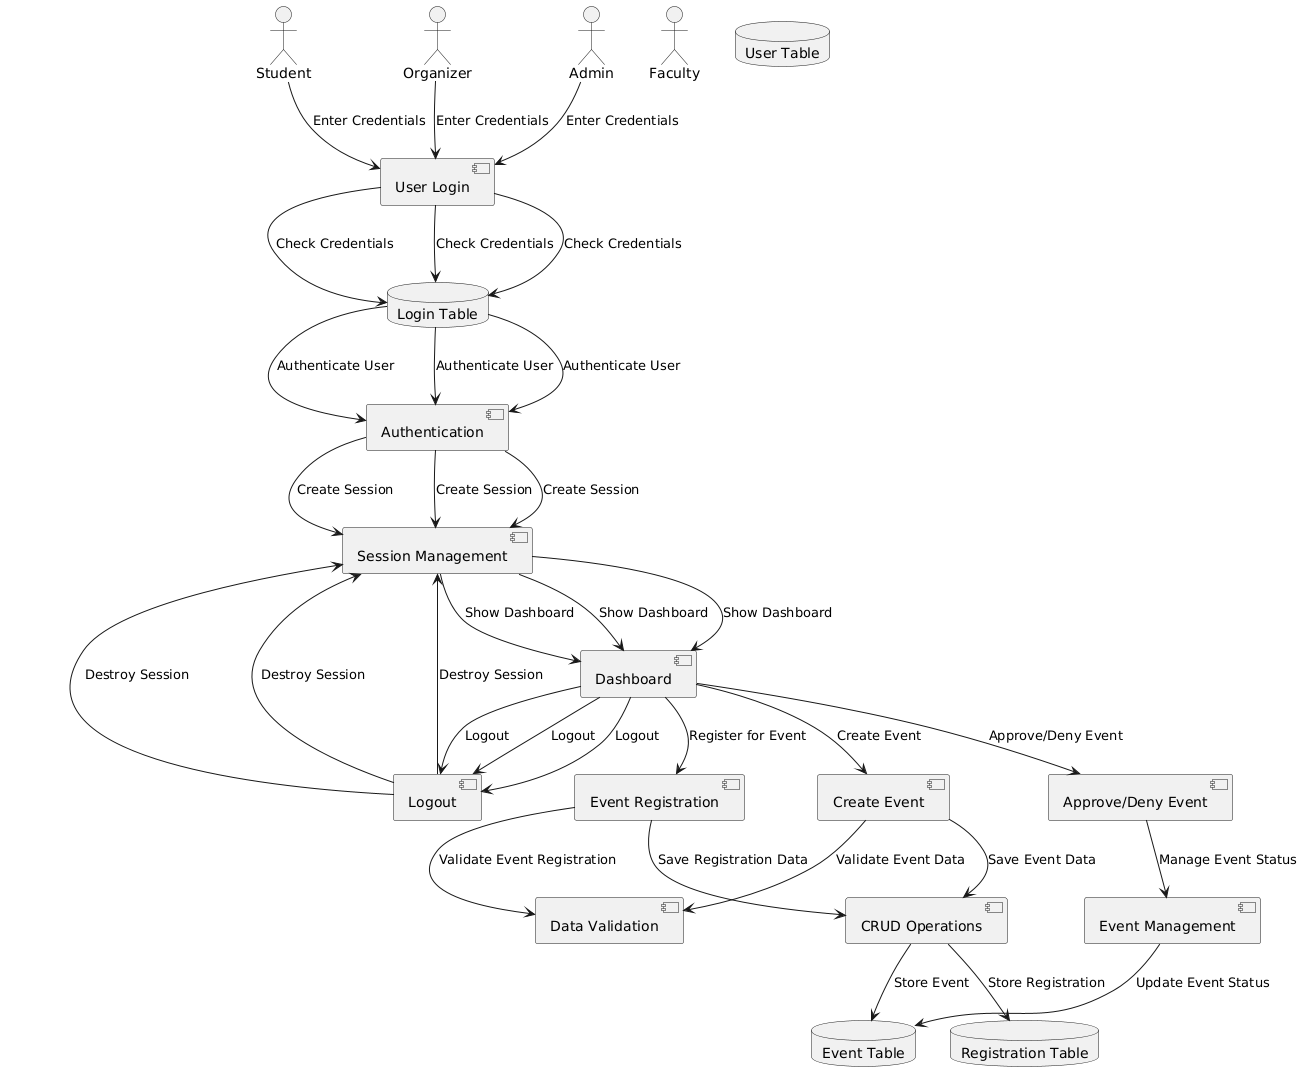

The diagram above was rendered by PlantUML. Its source (embedded in the PNG):
@startuml
!define RECTANGLE component

' Define the system components
actor Student
actor Faculty
actor Organizer
actor Admin

' Frontend components
RECTANGLE "User Login" as Login
RECTANGLE "Dashboard" as Dashboard
RECTANGLE "Event Registration" as EventRegistration
RECTANGLE "Create Event" as CreateEvent
RECTANGLE "Approve/Deny Event" as ApproveEvent
RECTANGLE "Logout" as Logout

' Backend components
RECTANGLE "Authentication" as Authentication
RECTANGLE "Session Management" as SessionManagement
RECTANGLE "Event Management" as EventManagement
RECTANGLE "Data Validation" as DataValidation
RECTANGLE "CRUD Operations" as CRUDOperations

' Database components
database "User Table" as UserTable
database "Event Table" as EventTable
database "Registration Table" as RegistrationTable
database "Login Table" as LoginTable

' Define the flow for a student
Student -down-> Login : Enter Credentials
Login -down-> LoginTable : Check Credentials
LoginTable -down-> Authentication : Authenticate User
Authentication -down-> SessionManagement : Create Session
SessionManagement -down-> Dashboard : Show Dashboard
Dashboard -down-> EventRegistration : Register for Event
EventRegistration -down-> DataValidation : Validate Event Registration
EventRegistration -down-> CRUDOperations : Save Registration Data
CRUDOperations -down-> RegistrationTable : Store Registration
Dashboard -down-> Logout : Logout
Logout -down-> SessionManagement : Destroy Session

' Define the flow for an organizer
Organizer -down-> Login : Enter Credentials
Login -down-> LoginTable : Check Credentials
LoginTable -down-> Authentication : Authenticate User
Authentication -down-> SessionManagement : Create Session
SessionManagement -down-> Dashboard : Show Dashboard
Dashboard -down-> CreateEvent : Create Event
CreateEvent -down-> DataValidation : Validate Event Data
CreateEvent -down-> CRUDOperations : Save Event Data
CRUDOperations -down-> EventTable : Store Event
Dashboard -down-> Logout : Logout
Logout -down-> SessionManagement : Destroy Session

' Define the flow for an admin/faculty
Admin -down-> Login : Enter Credentials
Login -down-> LoginTable : Check Credentials
LoginTable -down-> Authentication : Authenticate User
Authentication -down-> SessionManagement : Create Session
SessionManagement -down-> Dashboard : Show Dashboard
Dashboard -down-> ApproveEvent : Approve/Deny Event
ApproveEvent -down-> EventManagement : Manage Event Status
EventManagement -down-> EventTable : Update Event Status
Dashboard -down-> Logout : Logout
Logout -down-> SessionManagement : Destroy Session
@enduml